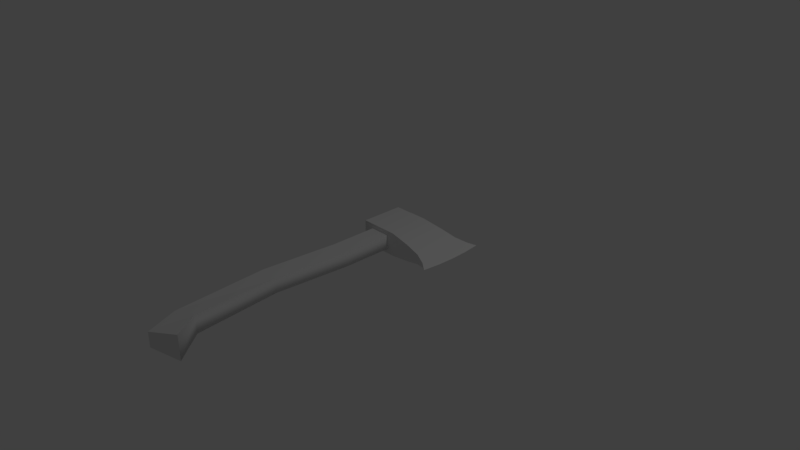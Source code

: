 # Source: ax_model.blend  (saved by Blender 2.78.0; exported with 4.5.12 LTS)
import bpy
from mathutils import Matrix  # noqa: F401  (used for matrix-valued properties, if any)

bpy.ops.wm.read_factory_settings(use_empty=True)
scene = bpy.context.scene
scene.name = 'Scene'

# ---- collections
col_collection_1 = bpy.data.collections.new('Collection 1'); scene.collection.children.link(col_collection_1)

# ---- materials (node trees are filled in below, after node groups)
mat_material = bpy.data.materials.new('Material')
mat_material.alpha_threshold = 0.0
mat_material.use_transparent_shadow = False
mat_material.roughness = 0.5
mat_material.line_color = (0.0, 0.0, 0.0, 1.0)

# ---- material node trees

# ---- world
world_world = bpy.data.worlds.new('World'); scene.world = world_world
world_world.color = (0.05088, 0.05088, 0.05088)
world_world.use_sun_shadow = False
world_world.sun_shadow_jitter_overblur = 0.0
world_world.cycles.sampling_method = 'MANUAL'

# ---- cameras
cam_camera = bpy.data.cameras.new('Camera')
cam_camera.clip_end = 100.0
cam_camera.lens = 35.0
cam_camera.sensor_width = 32.0
cam_camera.sensor_height = 18.0
cam_camera.ortho_scale = 7.314
cam_camera.dof.focus_distance = 0.0
cam_camera.dof.aperture_fstop = 128.0

# ---- lights
light_lamp = bpy.data.lights.new('Lamp', 'POINT')
light_lamp.transmission_factor = 0.0
light_lamp.cutoff_distance = 30.0
light_lamp.energy = 100.0
light_lamp.shadow_buffer_clip_start = 1.001
light_lamp.shadow_soft_size = 0.1
light_lamp.shadow_maximum_resolution = 0.006
light_lamp.use_absolute_resolution = True

# ---- meshes
me_cube = bpy.data.meshes.new('Cube')
me_cube.from_pydata([(0.02593, 0.3924, 0.1649), (0.02593, 0.995, 0.1649), (0.6839, 1.101, 0.03082), (0.6839, 0.2866, 0.03082), (0.5299, 1.04, 0.06958), (0.5299, 0.3475, 0.06958), (-0.514, 0.3924, 0.1649), (-0.514, 0.995, 0.1649), (-0.3632, 1.094, 0.1015), (-0.08157, 1.094, 0.1015), (-0.3632, 0.995, 0.1015), (-0.08157, 0.995, 0.1015), (0.3176, 1.017, 0.1188), (0.3176, 0.3699, 0.1188), (-0.3632, 0.3924, 0.1015), (-0.08157, 0.3924, 0.1015), (-0.3632, -0.2822, 0.1015), (-0.08157, -0.2822, 0.1015), (-0.446, -1.329, 0.1015), (-0.1652, -1.351, 0.1015), (-0.3461, -2.611, 0.1015), (-0.08592, -2.503, 0.1272), (-0.1693, -3.038, 0.1015), (0.1984, -2.885, 0.1686), (0.7873, 1.175, 9.254e-10), (0.7873, 0.2129, 9.254e-10), (0.02593, 0.3924, -0.1649), (0.02593, 0.995, -0.1649), (0.8225, 0.6937, 9.254e-10), (0.6839, 1.101, -0.03082), (0.6839, 0.2866, -0.03082), (0.8144, 0.4533, 9.254e-10), (0.5299, 1.04, -0.06958), (0.5299, 0.3475, -0.06958), (0.8144, 0.9341, 9.254e-10), (-0.514, 0.3924, -0.1649), (-0.514, 0.995, -0.1649), (-0.3632, 1.094, -0.1015), (-0.08157, 1.094, -0.1015), (-0.3632, 0.995, -0.1015), (-0.08157, 0.995, -0.1015), (0.3176, 1.017, -0.1188), (0.3176, 0.3699, -0.1188), (-0.3632, 0.3924, -0.1015), (-0.08157, 0.3924, -0.1015), (-0.3632, -0.2822, -0.1015), (-0.08157, -0.2822, -0.1015), (-0.446, -1.329, -0.1015), (-0.1652, -1.351, -0.1015), (-0.3461, -2.611, -0.1015), (-0.08592, -2.503, -0.1272), (-0.1693, -3.038, -0.1015), (0.1984, -2.885, -0.1686), (0.02593, 0.3924, 0.1649), (0.02593, 0.995, 0.1649), (0.6839, 1.101, 0.03082), (0.6839, 0.2866, 0.03082), (0.5299, 1.04, 0.06958), (0.5299, 0.3475, 0.06958), (-0.514, 0.3924, 0.1649), (-0.514, 0.995, 0.1649), (0.3176, 1.017, 0.1188), (0.3176, 0.3699, 0.1188), (0.7873, 1.175, 9.254e-10), (0.7873, 0.2129, 9.254e-10), (0.02593, 0.3924, -0.1649), (0.02593, 0.995, -0.1649), (0.6839, 1.101, -0.03082), (0.6839, 0.2866, -0.03082), (0.5299, 1.04, -0.06958), (0.5299, 0.3475, -0.06958), (-0.514, 0.3924, -0.1649), (-0.514, 0.995, -0.1649), (0.3176, 1.017, -0.1188), (0.3176, 0.3699, -0.1188), (-0.3632, 0.3924, 0.1015), (-0.08157, 0.3924, 0.1015), (-0.3632, 0.3924, -0.1015), (-0.08157, 0.3924, -0.1015), (0.8225, 0.6937, 9.254e-10), (0.7873, 1.175, 9.254e-10), (0.7873, 1.175, 9.254e-10), (0.7873, 1.175, 9.254e-10), (0.7873, 0.2129, 9.254e-10), (0.8144, 0.4533, 9.254e-10), (0.8144, 0.9341, 9.254e-10), (-0.3632, 0.995, 0.1015), (-0.08157, 0.995, 0.1015), (-0.3632, 0.995, -0.1015), (-0.08157, 0.995, -0.1015)], [(87, 11), (40, 89), (88, 39), (10, 86), (70, 33), (30, 68), (28, 79), (2, 55), (63, 24), (6, 59), (60, 7), (1, 54), (61, 12), (5, 58), (56, 3), (57, 4), (13, 62), (53, 0), (32, 69), (73, 41), (35, 71), (65, 26), (42, 74), (66, 27), (72, 36), (29, 67), (63, 81), (25, 64), (63, 67), (43, 77), (75, 14), (15, 76), (78, 44), (81, 80), (63, 55), (81, 82), (64, 83), (31, 84), (34, 85)], [(35, 6, 7), (35, 7, 36), (39, 36, 7), (7, 10, 39), (7, 1, 10), (1, 11, 10), (89, 38, 87), (87, 38, 9), (37, 38, 89), (88, 37, 89), (9, 8, 86), (86, 8, 88), (8, 37, 88), (9, 86, 87), (9, 38, 8), (37, 8, 38), (36, 39, 27), (39, 40, 27), (11, 1, 40), (40, 1, 27), (41, 27, 1), (1, 12, 41), (41, 12, 32), (12, 4, 32), (32, 4, 29), (4, 2, 29), (2, 24, 29), (35, 43, 14), (35, 14, 6), (6, 14, 0), (15, 0, 14), (35, 26, 43), (26, 44, 43), (44, 26, 15), (15, 26, 0), (26, 42, 0), (0, 42, 13), (13, 33, 5), (33, 13, 42), (30, 5, 33), (5, 30, 3), (3, 30, 25), (58, 79, 57), (31, 70, 28), (64, 68, 31), (70, 31, 68), (67, 81, 34), (70, 69, 28), (28, 69, 34), (69, 67, 34), (57, 61, 62), (57, 62, 58), (61, 53, 62), (61, 54, 53), (53, 54, 59), (54, 60, 59), (73, 65, 66), (65, 73, 74), (69, 74, 73), (69, 70, 74), (65, 71, 66), (66, 71, 72), (76, 75, 16), (45, 16, 75), (75, 77, 45), (16, 17, 76), (78, 76, 17), (17, 46, 78), (78, 46, 77), (77, 46, 45), (17, 16, 18), (19, 17, 18), (18, 20, 19), (19, 20, 21), (20, 22, 21), (21, 22, 23), (52, 51, 50), (51, 49, 50), (50, 49, 48), (49, 47, 48), (48, 47, 46), (47, 45, 46), (47, 18, 16), (47, 16, 45), (49, 18, 47), (18, 49, 20), (51, 22, 20), (49, 51, 20), (52, 22, 51), (22, 52, 23), (23, 52, 21), (52, 50, 21), (21, 50, 19), (50, 48, 19), (19, 48, 17), (46, 17, 48), (83, 84, 56), (56, 84, 58), (79, 58, 84), (79, 85, 57), (57, 85, 55), (82, 55, 85)])
me_cube.polygons.foreach_set('use_smooth', [1, 1, 1, 1, 1, 1, 0, 0, 0, 0, 0, 0, 0, 0, 0, 0, 1, 1, 1, 1, 1, 1, 1, 1, 1, 1, 1, 1, 1, 1, 1, 1, 1, 1, 1, 1, 1, 1, 1, 1, 1, 1, 1, 1, 1, 1, 1, 1, 1, 1, 1, 1, 1, 1, 1, 1, 1, 1, 1, 1, 1, 1, 0, 1, 1, 0, 1, 1, 0, 0, 0, 0, 0, 0, 0, 0, 0, 0, 0, 0, 0, 0, 1, 1, 1, 1, 1, 1, 0, 0, 1, 1, 1, 1, 1, 1, 1, 1, 1, 1, 1, 1])
_uv = me_cube.uv_layers.new(name='UVMap')
_uv.uv.foreach_set('vector', [0.9656, 0.4258, 0.9656, 0.5719, 0.7885, 0.5719, 0.9656, 0.4258, 0.7885, 0.5719, 0.7885, 0.4258, 0.8715, 0.05336, 0.8434, 0.009186, 0.9895, 0.009186, 0.9895, 0.009186, 0.9614, 0.05336, 0.8715, 0.05336, 0.9895, 0.009186, 0.9895, 0.1674, 0.9614, 0.05336, 0.9895, 0.1674, 0.9614, 0.1359, 0.9614, 0.05336, 0.5301, 0.579, 0.5301, 0.6303, 0.6482, 0.579, 0.6482, 0.579, 0.5301, 0.6303, 0.6482, 0.6303, 0.5289, 0.7902, 0.6928, 0.7902, 0.6928, 0.7385, 0.5289, 0.7385, 0.5289, 0.7902, 0.6928, 0.7385, 0.5289, 0.7366, 0.6928, 0.7366, 0.6928, 0.685, 0.6471, 0.6831, 0.647, 0.6316, 0.5289, 0.6831, 0.647, 0.6316, 0.5289, 0.6316, 0.5289, 0.6831, 0.5289, 0.7366, 0.6928, 0.685, 0.5289, 0.685, 0.5294, 0.8739, 0.7408, 0.8739, 0.5294, 0.7919, 0.7408, 0.7919, 0.5294, 0.7919, 0.7408, 0.8739, 0.8434, 0.009186, 0.8715, 0.05336, 0.8434, 0.1674, 0.8715, 0.05336, 0.8715, 0.1359, 0.8434, 0.1674, 0.9614, 0.1359, 0.9895, 0.1674, 0.8715, 0.1359, 0.8715, 0.1359, 0.9895, 0.1674, 0.8434, 0.1674, 0.8639, 0.2534, 0.8434, 0.1674, 0.9895, 0.1674, 0.9895, 0.1674, 0.9691, 0.2534, 0.8639, 0.2534, 0.8639, 0.2534, 0.9691, 0.2534, 0.8856, 0.3161, 0.9691, 0.2534, 0.9473, 0.3161, 0.8856, 0.3161, 0.8856, 0.3161, 0.9473, 0.3161, 0.9028, 0.3627, 0.9473, 0.3161, 0.9301, 0.3627, 0.9028, 0.3627, 0.9301, 0.3627, 0.9165, 0.3947, 0.9028, 0.3627, 0.9895, 0.009186, 0.9614, 0.05336, 0.8715, 0.05336, 0.9895, 0.009186, 0.8715, 0.05336, 0.8434, 0.009186, 0.8434, 0.009186, 0.8715, 0.05336, 0.8434, 0.1674, 0.8715, 0.1359, 0.8434, 0.1674, 0.8715, 0.05336, 0.9895, 0.009186, 0.9895, 0.1674, 0.9614, 0.05336, 0.9895, 0.1674, 0.9614, 0.1359, 0.9614, 0.05336, 0.9614, 0.1359, 0.9895, 0.1674, 0.8715, 0.1359, 0.8715, 0.1359, 0.9895, 0.1674, 0.8434, 0.1674, 0.9895, 0.1674, 0.9691, 0.2534, 0.8434, 0.1674, 0.8434, 0.1674, 0.9691, 0.2534, 0.8639, 0.2534, 0.8639, 0.2534, 0.9473, 0.3161, 0.8856, 0.3161, 0.9473, 0.3161, 0.8639, 0.2534, 0.9691, 0.2534, 0.9301, 0.3627, 0.8856, 0.3161, 0.9473, 0.3161, 0.8856, 0.3161, 0.9301, 0.3627, 0.9028, 0.3627, 0.9028, 0.3627, 0.9301, 0.3627, 0.9165, 0.3947, 0.8499, 0.3157, 0.6966, 0.404, 0.5433, 0.3157, 0.5901, 0.4017, 0.5433, 0.3157, 0.6966, 0.404, 0.4837, 0.3939, 0.5163, 0.3623, 0.5901, 0.4017, 0.5433, 0.3157, 0.5901, 0.4017, 0.5163, 0.3623, 0.8769, 0.3623, 0.9096, 0.3939, 0.8031, 0.4017, 0.5433, 0.3157, 0.8499, 0.3157, 0.6966, 0.404, 0.6966, 0.404, 0.8499, 0.3157, 0.8031, 0.4017, 0.8499, 0.3157, 0.8769, 0.3623, 0.8031, 0.4017, 0.5433, 0.3157, 0.5532, 0.2517, 0.84, 0.2517, 0.5433, 0.3157, 0.84, 0.2517, 0.8499, 0.3157, 0.5532, 0.2517, 0.8301, 0.1649, 0.84, 0.2517, 0.5532, 0.2517, 0.5632, 0.1649, 0.8301, 0.1649, 0.8301, 0.1649, 0.5632, 0.1649, 0.8301, 0.009186, 0.5632, 0.1649, 0.5632, 0.009186, 0.8301, 0.009186, 0.84, 0.2517, 0.5632, 0.1649, 0.8301, 0.1649, 0.5632, 0.1649, 0.84, 0.2517, 0.5532, 0.2517, 0.8499, 0.3157, 0.5532, 0.2517, 0.84, 0.2517, 0.8499, 0.3157, 0.5433, 0.3157, 0.5532, 0.2517, 0.5632, 0.1649, 0.5632, 0.009186, 0.8301, 0.1649, 0.8301, 0.1649, 0.5632, 0.009186, 0.8301, 0.009186, 0.5482, 0.9927, 0.256, 0.9998, 0.1957, 0.8041, 0.1705, 0.8042, 0.382, 0.8042, 0.382, 1.0, 0.382, 1.0, 0.1705, 1.0, 0.1705, 0.8042, 0.1957, 0.8041, 0.4879, 0.7971, 0.5482, 0.9927, 0.382, 1.0, 0.1705, 1.0, 0.1705, 0.8051, 0.1705, 0.8051, 0.382, 0.8051, 0.382, 1.0, 0.5482, 0.9927, 0.4879, 0.7971, 0.256, 0.9998, 0.256, 0.9998, 0.4879, 0.7971, 0.1957, 0.8041, 0.4879, 0.7971, 0.1957, 0.8041, 0.01623, 0.5025, 0.3056, 0.4891, 0.4879, 0.7971, 0.01623, 0.5025, 0.01623, 0.5025, 0.005282, 0.1282, 0.3056, 0.4891, 0.3056, 0.4891, 0.005282, 0.1282, 0.2858, 0.153, 0.005282, 0.1282, 0.1506, 0.0, 0.2858, 0.153, 0.2858, 0.153, 0.1506, 0.0, 0.5482, 0.03502, 0.5482, 0.03502, 0.1506, 0.0, 0.2858, 0.153, 0.1506, 0.0, 0.005282, 0.1282, 0.2858, 0.153, 0.2858, 0.153, 0.005282, 0.1282, 0.3056, 0.4891, 0.005282, 0.1282, 0.01623, 0.5025, 0.3056, 0.4891, 0.3056, 0.4891, 0.01623, 0.5025, 0.4879, 0.7971, 0.01623, 0.5025, 0.1957, 0.8041, 0.4879, 0.7971, 0.1705, 0.5022, 0.382, 0.5022, 0.382, 0.8042, 0.1705, 0.5022, 0.382, 0.8042, 0.1705, 0.8042, 0.1705, 0.1279, 0.382, 0.5022, 0.1705, 0.5022, 0.382, 0.5022, 0.1705, 0.1279, 0.382, 0.1279, 0.1705, 0.0, 0.382, 0.0, 0.382, 0.1279, 0.1705, 0.1279, 0.1705, 0.0, 0.382, 0.1279, 0.8807, 0.8738, 0.5993, 0.9897, 0.8108, 0.9897, 0.5993, 0.9897, 0.8807, 0.8738, 0.5294, 0.8739, 0.1006, 0.04291, 0.452, 0.04291, 0.1437, 0.1634, 0.452, 0.04291, 0.4089, 0.1634, 0.1437, 0.1634, 0.1437, 0.1634, 0.4089, 0.1634, 0.1705, 0.4991, 0.4089, 0.1634, 0.382, 0.4991, 0.1705, 0.4991, 0.1705, 0.4991, 0.382, 0.4991, 0.1705, 0.8051, 0.382, 0.8051, 0.1705, 0.8051, 0.382, 0.4991, 0.9096, 0.3939, 0.8031, 0.4017, 0.8769, 0.3623, 0.8769, 0.3623, 0.8031, 0.4017, 0.8499, 0.3157, 0.6966, 0.404, 0.8499, 0.3157, 0.8031, 0.4017, 0.6966, 0.404, 0.5901, 0.4017, 0.5433, 0.3157, 0.5433, 0.3157, 0.5901, 0.4017, 0.5163, 0.3623, 0.4837, 0.3939, 0.5163, 0.3623, 0.5901, 0.4017])
_ca = me_cube.color_attributes.new('Col', 'BYTE_COLOR', 'CORNER')
_ca.data.foreach_set('color', [1.0, 1.0, 1.0, 1.0, 1.0, 1.0, 1.0, 1.0, 1.0, 1.0, 1.0, 1.0, 1.0, 1.0, 1.0, 1.0, 1.0, 1.0, 1.0, 1.0, 1.0, 1.0, 1.0, 1.0, 1.0, 1.0, 1.0, 1.0, 1.0, 1.0, 1.0, 1.0, 1.0, 1.0, 1.0, 1.0, 1.0, 1.0, 1.0, 1.0, 1.0, 1.0, 1.0, 1.0, 1.0, 1.0, 1.0, 1.0, 1.0, 1.0, 1.0, 1.0, 1.0, 1.0, 1.0, 1.0, 1.0, 1.0, 1.0, 1.0, 1.0, 1.0, 1.0, 1.0, 1.0, 1.0, 1.0, 1.0, 1.0, 1.0, 1.0, 1.0, 1.0, 1.0, 1.0, 1.0, 1.0, 1.0, 1.0, 1.0, 1.0, 1.0, 1.0, 1.0, 1.0, 1.0, 1.0, 1.0, 1.0, 1.0, 1.0, 1.0, 1.0, 1.0, 1.0, 1.0, 1.0, 1.0, 1.0, 1.0, 1.0, 1.0, 1.0, 1.0, 1.0, 1.0, 1.0, 1.0, 1.0, 1.0, 1.0, 1.0, 1.0, 1.0, 1.0, 1.0, 1.0, 1.0, 1.0, 1.0, 1.0, 1.0, 1.0, 1.0, 1.0, 1.0, 1.0, 1.0, 1.0, 1.0, 1.0, 1.0, 1.0, 1.0, 1.0, 1.0, 1.0, 1.0, 1.0, 1.0, 1.0, 1.0, 1.0, 1.0, 1.0, 1.0, 1.0, 1.0, 1.0, 1.0, 1.0, 1.0, 1.0, 1.0, 1.0, 1.0, 1.0, 1.0, 1.0, 1.0, 1.0, 1.0, 1.0, 1.0, 1.0, 1.0, 1.0, 1.0, 1.0, 1.0, 1.0, 1.0, 1.0, 1.0, 1.0, 1.0, 1.0, 1.0, 1.0, 1.0, 1.0, 1.0, 1.0, 1.0, 1.0, 1.0, 1.0, 1.0, 1.0, 1.0, 1.0, 1.0, 1.0, 1.0, 1.0, 1.0, 1.0, 1.0, 1.0, 1.0, 1.0, 1.0, 1.0, 1.0, 1.0, 1.0, 1.0, 1.0, 1.0, 1.0, 1.0, 1.0, 1.0, 1.0, 1.0, 1.0, 1.0, 1.0, 1.0, 1.0, 1.0, 1.0, 1.0, 1.0, 1.0, 1.0, 1.0, 1.0, 1.0, 1.0, 1.0, 1.0, 1.0, 1.0, 1.0, 1.0, 1.0, 1.0, 1.0, 1.0, 1.0, 1.0, 1.0, 1.0, 1.0, 1.0, 1.0, 1.0, 1.0, 1.0, 1.0, 1.0, 1.0, 1.0, 1.0, 1.0, 1.0, 1.0, 1.0, 1.0, 1.0, 1.0, 1.0, 1.0, 1.0, 1.0, 1.0, 1.0, 1.0, 1.0, 1.0, 1.0, 1.0, 1.0, 1.0, 1.0, 1.0, 1.0, 1.0, 1.0, 1.0, 1.0, 1.0, 1.0, 1.0, 1.0, 1.0, 1.0, 1.0, 1.0, 1.0, 1.0, 1.0, 1.0, 1.0, 1.0, 1.0, 1.0, 1.0, 1.0, 1.0, 1.0, 1.0, 1.0, 1.0, 1.0, 1.0, 1.0, 1.0, 1.0, 1.0, 1.0, 1.0, 1.0, 1.0, 1.0, 1.0, 1.0, 1.0, 1.0, 1.0, 1.0, 1.0, 1.0, 1.0, 1.0, 1.0, 1.0, 1.0, 1.0, 1.0, 1.0, 1.0, 1.0, 1.0, 1.0, 1.0, 1.0, 1.0, 1.0, 1.0, 1.0, 1.0, 1.0, 1.0, 1.0, 1.0, 1.0, 1.0, 1.0, 1.0, 1.0, 1.0, 1.0, 1.0, 1.0, 1.0, 1.0, 1.0, 1.0, 1.0, 1.0, 1.0, 1.0, 1.0, 1.0, 1.0, 1.0, 1.0, 1.0, 1.0, 1.0, 1.0, 1.0, 1.0, 1.0, 1.0, 1.0, 1.0, 1.0, 1.0, 1.0, 1.0, 1.0, 1.0, 1.0, 1.0, 1.0, 1.0, 1.0, 1.0, 1.0, 1.0, 1.0, 1.0, 1.0, 1.0, 1.0, 1.0, 1.0, 1.0, 1.0, 1.0, 1.0, 1.0, 1.0, 1.0, 1.0, 1.0, 1.0, 1.0, 1.0, 1.0, 1.0, 1.0, 1.0, 1.0, 1.0, 1.0, 1.0, 1.0, 1.0, 1.0, 1.0, 1.0, 1.0, 1.0, 1.0, 1.0, 1.0, 1.0, 1.0, 1.0, 1.0, 1.0, 1.0, 1.0, 1.0, 1.0, 1.0, 1.0, 1.0, 1.0, 1.0, 1.0, 1.0, 1.0, 1.0, 1.0, 1.0, 1.0, 1.0, 1.0, 1.0, 1.0, 1.0, 1.0, 1.0, 1.0, 1.0, 1.0, 1.0, 1.0, 1.0, 1.0, 1.0, 1.0, 1.0, 1.0, 1.0, 1.0, 1.0, 1.0, 1.0, 1.0, 1.0, 1.0, 1.0, 1.0, 1.0, 1.0, 1.0, 1.0, 1.0, 1.0, 1.0, 1.0, 1.0, 1.0, 1.0, 1.0, 1.0, 1.0, 1.0, 1.0, 1.0, 1.0, 1.0, 1.0, 1.0, 1.0, 1.0, 1.0, 1.0, 1.0, 1.0, 1.0, 1.0, 1.0, 1.0, 1.0, 1.0, 1.0, 1.0, 1.0, 1.0, 1.0, 1.0, 1.0, 1.0, 1.0, 1.0, 1.0, 1.0, 1.0, 1.0, 1.0, 1.0, 1.0, 1.0, 1.0, 1.0, 1.0, 1.0, 1.0, 1.0, 1.0, 1.0, 1.0, 1.0, 1.0, 1.0, 1.0, 1.0, 1.0, 1.0, 1.0, 1.0, 1.0, 1.0, 1.0, 1.0, 1.0, 1.0, 1.0, 1.0, 1.0, 1.0, 1.0, 1.0, 1.0, 1.0, 1.0, 1.0, 1.0, 1.0, 1.0, 1.0, 1.0, 1.0, 1.0, 1.0, 1.0, 1.0, 1.0, 1.0, 1.0, 1.0, 1.0, 1.0, 1.0, 1.0, 1.0, 1.0, 1.0, 1.0, 1.0, 1.0, 1.0, 1.0, 1.0, 1.0, 1.0, 1.0, 1.0, 1.0, 1.0, 1.0, 1.0, 1.0, 1.0, 1.0, 1.0, 1.0, 1.0, 1.0, 1.0, 1.0, 1.0, 1.0, 1.0, 1.0, 1.0, 1.0, 1.0, 1.0, 1.0, 1.0, 1.0, 1.0, 1.0, 1.0, 1.0, 1.0, 1.0, 1.0, 1.0, 1.0, 1.0, 1.0, 1.0, 1.0, 1.0, 1.0, 1.0, 1.0, 1.0, 1.0, 1.0, 1.0, 1.0, 1.0, 1.0, 1.0, 1.0, 1.0, 1.0, 1.0, 1.0, 1.0, 1.0, 1.0, 1.0, 1.0, 1.0, 1.0, 1.0, 1.0, 1.0, 1.0, 1.0, 1.0, 1.0, 1.0, 1.0, 1.0, 1.0, 1.0, 1.0, 1.0, 1.0, 1.0, 1.0, 1.0, 1.0, 1.0, 1.0, 1.0, 1.0, 1.0, 1.0, 1.0, 1.0, 1.0, 1.0, 1.0, 1.0, 1.0, 1.0, 1.0, 1.0, 1.0, 1.0, 1.0, 1.0, 1.0, 1.0, 1.0, 1.0, 1.0, 1.0, 1.0, 1.0, 1.0, 1.0, 1.0, 1.0, 1.0, 1.0, 1.0, 1.0, 1.0, 1.0, 1.0, 1.0, 1.0, 1.0, 1.0, 1.0, 1.0, 1.0, 1.0, 1.0, 1.0, 1.0, 1.0, 1.0, 1.0, 1.0, 1.0, 1.0, 1.0, 1.0, 1.0, 1.0, 1.0, 1.0, 1.0, 1.0, 1.0, 1.0, 1.0, 1.0, 1.0, 1.0, 1.0, 1.0, 1.0, 1.0, 1.0, 1.0, 1.0, 1.0, 1.0, 1.0, 1.0, 1.0, 1.0, 1.0, 1.0, 1.0, 1.0, 1.0, 1.0, 1.0, 1.0, 1.0, 1.0, 1.0, 1.0, 1.0, 1.0, 1.0, 1.0, 1.0, 1.0, 1.0, 1.0, 1.0, 1.0, 1.0, 1.0, 1.0, 1.0, 1.0, 1.0, 1.0, 1.0, 1.0, 1.0, 1.0, 1.0, 1.0, 1.0, 1.0, 1.0, 1.0, 1.0, 1.0, 1.0, 1.0, 1.0, 1.0, 1.0, 1.0, 1.0, 1.0, 1.0, 1.0, 1.0, 1.0, 1.0, 1.0, 1.0, 1.0, 1.0, 1.0, 1.0, 1.0, 1.0, 1.0, 1.0, 1.0, 1.0, 1.0, 1.0, 1.0, 1.0, 1.0, 1.0, 1.0, 1.0, 1.0, 1.0, 1.0, 1.0, 1.0, 1.0, 1.0, 1.0, 1.0, 1.0, 1.0, 1.0, 1.0, 1.0, 1.0, 1.0, 1.0, 1.0, 1.0, 1.0, 1.0, 1.0, 1.0, 1.0, 1.0, 1.0, 1.0, 1.0, 1.0, 1.0, 1.0, 1.0, 1.0, 1.0, 1.0, 1.0, 1.0, 1.0, 1.0, 1.0, 1.0, 1.0, 1.0, 1.0, 1.0, 1.0, 1.0, 1.0, 1.0, 1.0, 1.0, 1.0, 1.0, 1.0, 1.0, 1.0, 1.0, 1.0, 1.0, 1.0, 1.0, 1.0, 1.0, 1.0, 1.0, 1.0, 1.0, 1.0, 1.0, 1.0, 1.0, 1.0, 1.0, 1.0, 1.0, 1.0, 1.0, 1.0, 1.0, 1.0, 1.0, 1.0, 1.0, 1.0, 1.0, 1.0, 1.0, 1.0, 1.0, 1.0, 1.0, 1.0, 1.0, 1.0, 1.0, 1.0, 1.0, 1.0, 1.0, 1.0, 1.0, 1.0, 1.0, 1.0, 1.0, 1.0, 1.0, 1.0, 1.0, 1.0, 1.0, 1.0, 1.0, 1.0, 1.0, 1.0, 1.0, 1.0, 1.0, 1.0, 1.0, 1.0, 1.0, 1.0, 1.0, 1.0, 1.0, 1.0, 1.0, 1.0, 1.0, 1.0, 1.0, 1.0, 1.0, 1.0, 1.0, 1.0, 1.0, 1.0, 1.0, 1.0, 1.0, 1.0, 1.0, 1.0, 1.0, 1.0, 1.0, 1.0, 1.0, 1.0, 1.0, 1.0, 1.0, 1.0, 1.0, 1.0, 1.0, 1.0, 1.0, 1.0, 1.0, 1.0, 1.0, 1.0, 1.0, 1.0, 1.0, 1.0, 1.0, 1.0, 1.0, 1.0, 1.0, 1.0, 1.0, 1.0, 1.0, 1.0, 1.0, 1.0, 1.0, 1.0, 1.0, 1.0, 1.0, 1.0, 1.0, 1.0, 1.0, 1.0, 1.0, 1.0, 1.0, 1.0, 1.0, 1.0, 1.0, 1.0, 1.0, 1.0, 1.0, 1.0, 1.0, 1.0, 1.0, 1.0, 1.0, 1.0, 1.0, 1.0, 1.0, 1.0, 1.0, 1.0, 1.0, 1.0, 1.0, 1.0, 1.0, 1.0, 1.0, 1.0, 1.0, 1.0, 1.0, 1.0, 1.0, 1.0, 1.0, 1.0, 1.0, 1.0, 1.0, 1.0, 1.0, 1.0, 1.0, 1.0, 1.0, 1.0, 1.0, 1.0, 1.0, 1.0, 1.0, 1.0, 1.0, 1.0, 1.0, 1.0, 1.0, 1.0, 1.0, 1.0, 1.0, 1.0, 1.0, 1.0, 1.0, 1.0, 1.0, 1.0, 1.0, 1.0, 1.0, 1.0, 1.0, 1.0, 1.0, 1.0, 1.0, 1.0, 1.0, 1.0, 1.0, 1.0, 1.0, 1.0, 1.0, 1.0, 1.0, 1.0, 1.0, 1.0, 1.0, 1.0, 1.0, 1.0, 1.0, 1.0, 1.0, 1.0, 1.0, 1.0, 1.0, 1.0, 1.0, 1.0, 1.0, 1.0, 1.0, 1.0, 1.0, 1.0, 1.0, 1.0, 1.0, 1.0, 1.0, 1.0, 1.0, 1.0, 1.0, 1.0, 1.0, 1.0, 1.0, 1.0, 1.0, 1.0, 1.0, 1.0, 1.0, 1.0, 1.0, 1.0, 1.0, 1.0, 1.0, 1.0, 1.0, 1.0, 1.0, 1.0, 1.0, 1.0, 1.0, 1.0, 1.0, 1.0, 1.0, 1.0, 1.0, 1.0, 1.0, 1.0, 1.0, 1.0, 1.0, 1.0, 1.0, 1.0, 1.0, 1.0, 1.0, 1.0, 1.0, 1.0, 1.0, 1.0, 1.0, 1.0, 1.0, 1.0, 1.0, 1.0, 1.0, 1.0, 1.0, 1.0, 1.0, 1.0, 1.0, 1.0, 1.0, 1.0, 1.0, 1.0, 1.0, 1.0, 1.0, 1.0, 1.0, 1.0, 1.0, 1.0, 1.0, 1.0, 1.0, 1.0])
me_cube.materials.append(mat_material)
me_cube.use_remesh_preserve_volume = False
me_cube.use_remesh_preserve_attributes = False
me_cube.use_mirror_vertex_groups = False
me_cube.update()
arm_armature = bpy.data.armatures.new('Armature')  # bones are not reproduced

# ---- objects
ob_armature = bpy.data.objects.new('Armature', arm_armature)
ob_cube = bpy.data.objects.new('Cube', me_cube)
ob_lamp = bpy.data.objects.new('Lamp', light_lamp)
ob_camera = bpy.data.objects.new('Camera', cam_camera)

# ---- transforms, parenting, visibility, modifiers, constraints
ob_armature.location = (-0.01731, -2.838, 0.0)
ob_armature.rotation_euler = (-1.571, -2.22e-16, 2.22e-16)
ob_armature.scale = (3.671, 3.671, 3.671)
ob_armature.lineart.crease_threshold = 0.0
ob_cube.parent = ob_armature
ob_cube.matrix_parent_inverse = Matrix(((0.2724, 6.048e-17, 6.048e-17, 0.004714), (6.048e-17, -1.191e-08, -0.2724, -3.379e-08), (-6.048e-17, 0.2724, -1.191e-08, 0.773), (0.0, 0.0, 0.0, 1.0)))
ob_cube.location = (0.0, 0.0, 0.0)
ob_cube.lock_rotations_4d = False
ob_cube.empty_display_type = 'ARROWS'
ob_cube.lineart.crease_threshold = 0.0
_vg = ob_cube.vertex_groups.new(name='Bone')
for _i, _w in zip([0, 1, 2, 3, 4, 5, 6, 7, 8, 9, 10, 11, 12, 13, 14, 15, 16, 17, 18, 19, 20, 21, 22, 23, 24, 25, 26, 27, 28, 29, 30, 31, 32, 33, 34, 35, 36, 37, 38, 39, 40, 41, 42, 43, 44, 45, 46, 47, 48, 49, 50, 51, 52, 53, 54, 55, 56, 57, 58, 59, 60, 61, 62, 63, 64, 65, 66, 67, 68, 69, 70, 71, 72, 73, 74, 75, 76, 77, 78, 79, 80, 81, 82, 83, 84, 85, 86, 87, 88, 89], [1.0, 1.0, 1.0, 1.0, 1.0, 1.0, 1.0, 1.0, 1.0, 1.0, 1.0, 1.0, 1.0, 1.0, 1.0, 1.0, 1.0, 1.0, 1.0, 1.0, 1.0, 1.0, 1.0, 1.0, 1.0, 1.0, 1.0, 1.0, 1.0, 1.0, 1.0, 1.0, 1.0, 1.0, 1.0, 1.0, 1.0, 1.0, 1.0, 1.0, 1.0, 1.0, 1.0, 1.0, 1.0, 1.0, 1.0, 1.0, 1.0, 1.0, 1.0, 1.0, 1.0, 1.0, 1.0, 1.0, 1.0, 1.0, 1.0, 1.0, 1.0, 1.0, 1.0, 1.0, 1.0, 1.0, 1.0, 1.0, 1.0, 1.0, 1.0, 1.0, 1.0, 1.0, 1.0, 1.0, 1.0, 1.0, 1.0, 1.0, 1.0, 1.0, 1.0, 1.0, 1.0, 1.0, 1.0, 1.0, 1.0, 1.0]): _vg.add([_i], _w, 'REPLACE')
_m = ob_cube.modifiers.new('Armature', 'ARMATURE')
_m.object = ob_armature
ob_lamp.location = (4.076, 1.005, 5.904)
ob_lamp.rotation_euler = (0.6503, 0.05522, 1.866)
ob_lamp.lock_rotations_4d = False
ob_lamp.empty_display_type = 'ARROWS'
ob_lamp.color = (0.0, 0.0, 0.0, 0.0)
ob_lamp.lineart.crease_threshold = 0.0
ob_camera.location = (7.481, -6.508, 5.344)
ob_camera.rotation_euler = (1.109, 0.0, 0.8149)
ob_camera.lock_rotations_4d = False
ob_camera.empty_display_type = 'ARROWS'
ob_camera.color = (0.0, 0.0, 0.0, 0.0)
ob_camera.display_type = 'WIRE'
ob_camera.lineart.crease_threshold = 0.0

# ---- collection membership
col_collection_1.objects.link(ob_armature)
col_collection_1.objects.link(ob_cube)
col_collection_1.objects.link(ob_lamp)
col_collection_1.objects.link(ob_camera)

# ---- scene / render settings (as saved in the file)
scene.camera = ob_camera
scene.frame_start = 1; scene.frame_end = 25; scene.frame_set(24)
scene.render.engine = 'BLENDER_EEVEE_NEXT'
scene.render.resolution_percentage = 50
scene.render.dither_intensity = 0.0
scene.cycles.use_denoising = False
scene.cycles.samples = 128
scene.cycles.sampling_pattern = 'TABULATED_SOBOL'
scene.cycles.light_sampling_threshold = 0.0
scene.cycles.use_adaptive_sampling = False
scene.cycles.use_light_tree = False
scene.cycles.blur_glossy = 0.0
scene.cycles.sample_clamp_indirect = 0.0
scene.view_settings.view_transform = 'Standard'
bpy.context.view_layer.update()
